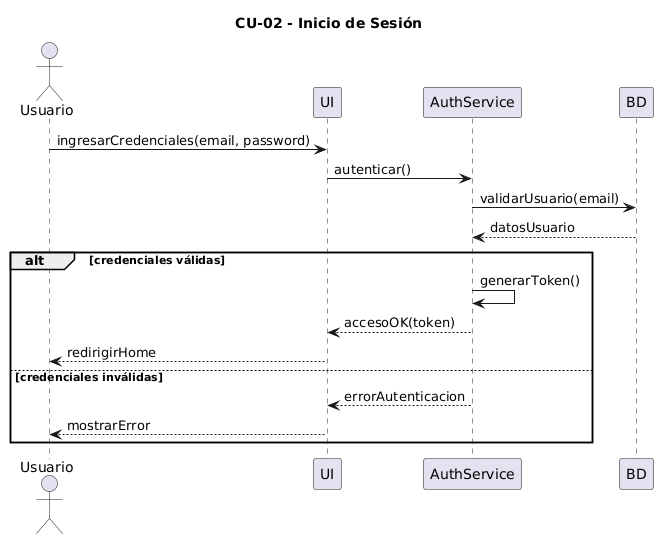

The diagram above was rendered by PlantUML. Its source (embedded in the PNG):
@startuml
title CU-02 - Inicio de Sesión

actor Usuario
participant UI
participant AuthService
participant BD

Usuario -> UI : ingresarCredenciales(email, password)
UI -> AuthService : autenticar()

AuthService -> BD : validarUsuario(email)
BD --> AuthService : datosUsuario

alt credenciales válidas
    AuthService -> AuthService : generarToken()
    AuthService --> UI : accesoOK(token)
    UI --> Usuario : redirigirHome
else credenciales inválidas
    AuthService --> UI : errorAutenticacion
    UI --> Usuario : mostrarError
end
@enduml